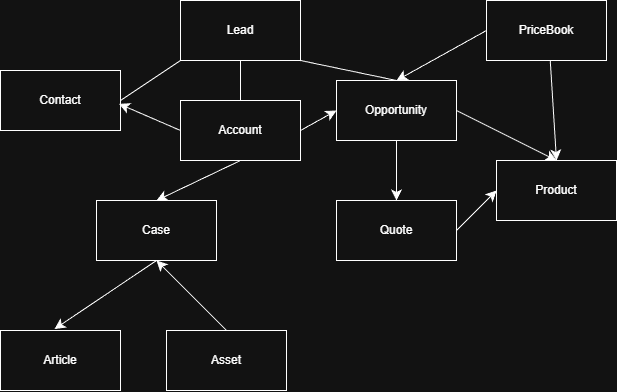

The diagram above was exported from draw.io. Its source (the exported page's mxGraphModel, read from the mxfile embedded in the PNG):
<mxGraphModel dx="931" dy="1065" grid="1" gridSize="10" guides="1" tooltips="1" connect="1" arrows="1" fold="1" page="1" pageScale="1" pageWidth="827" pageHeight="1169" math="0" shadow="0">
  <root>
    <mxCell id="0" />
    <mxCell id="1" parent="0" />
    <mxCell id="rUsE2Bz44RkCh8bRdHtA-1" parent="1" style="rounded=0;whiteSpace=wrap;html=1;" value="Account" vertex="1">
      <mxGeometry height="60" width="120" x="290" y="270" as="geometry" />
    </mxCell>
    <mxCell id="rUsE2Bz44RkCh8bRdHtA-2" parent="1" style="rounded=0;whiteSpace=wrap;html=1;" value="Lead" vertex="1">
      <mxGeometry height="60" width="120" x="290" y="170" as="geometry" />
    </mxCell>
    <mxCell id="rUsE2Bz44RkCh8bRdHtA-3" parent="1" style="rounded=0;whiteSpace=wrap;html=1;" value="Contact" vertex="1">
      <mxGeometry height="60" width="120" x="110" y="240" as="geometry" />
    </mxCell>
    <mxCell id="rUsE2Bz44RkCh8bRdHtA-17" edge="1" parent="1" source="rUsE2Bz44RkCh8bRdHtA-4" style="edgeStyle=none;curved=1;rounded=0;orthogonalLoop=1;jettySize=auto;html=1;exitX=0.5;exitY=1;exitDx=0;exitDy=0;fontSize=12;startSize=8;endSize=8;" target="rUsE2Bz44RkCh8bRdHtA-8">
      <mxGeometry relative="1" as="geometry" />
    </mxCell>
    <mxCell id="rUsE2Bz44RkCh8bRdHtA-4" parent="1" style="rounded=0;whiteSpace=wrap;html=1;" value="Opportunity" vertex="1">
      <mxGeometry height="60" width="120" x="446" y="250" as="geometry" />
    </mxCell>
    <mxCell id="rUsE2Bz44RkCh8bRdHtA-23" edge="1" parent="1" source="rUsE2Bz44RkCh8bRdHtA-5" style="edgeStyle=none;curved=1;rounded=0;orthogonalLoop=1;jettySize=auto;html=1;exitX=0.5;exitY=1;exitDx=0;exitDy=0;entryX=0.45;entryY=-0.024;entryDx=0;entryDy=0;fontSize=12;startSize=8;endSize=8;entryPerimeter=0;" target="rUsE2Bz44RkCh8bRdHtA-10">
      <mxGeometry relative="1" as="geometry" />
    </mxCell>
    <mxCell id="rUsE2Bz44RkCh8bRdHtA-24" edge="1" parent="1" source="rUsE2Bz44RkCh8bRdHtA-9" style="edgeStyle=none;curved=1;rounded=0;orthogonalLoop=1;jettySize=auto;html=1;exitX=0.5;exitY=0;exitDx=0;exitDy=0;fontSize=12;startSize=8;endSize=8;entryX=0.5;entryY=1;entryDx=0;entryDy=0;" target="rUsE2Bz44RkCh8bRdHtA-5">
      <mxGeometry relative="1" as="geometry">
        <mxPoint x="290" y="640" as="targetPoint" />
      </mxGeometry>
    </mxCell>
    <mxCell id="rUsE2Bz44RkCh8bRdHtA-5" parent="1" style="rounded=0;whiteSpace=wrap;html=1;" value="Case" vertex="1">
      <mxGeometry height="60" width="120" x="206" y="370" as="geometry" />
    </mxCell>
    <mxCell id="rUsE2Bz44RkCh8bRdHtA-6" parent="1" style="rounded=0;whiteSpace=wrap;html=1;" value="Product" vertex="1">
      <mxGeometry height="60" width="120" x="606" y="330" as="geometry" />
    </mxCell>
    <mxCell id="rUsE2Bz44RkCh8bRdHtA-19" edge="1" parent="1" source="rUsE2Bz44RkCh8bRdHtA-7" style="edgeStyle=none;curved=1;rounded=0;orthogonalLoop=1;jettySize=auto;html=1;exitX=0.5;exitY=0;exitDx=0;exitDy=0;fontSize=12;startSize=8;endSize=8;entryX=0.5;entryY=0;entryDx=0;entryDy=0;" target="rUsE2Bz44RkCh8bRdHtA-6">
      <mxGeometry relative="1" as="geometry">
        <mxPoint x="666" y="520" as="targetPoint" />
      </mxGeometry>
    </mxCell>
    <mxCell id="rUsE2Bz44RkCh8bRdHtA-21" edge="1" parent="1" source="rUsE2Bz44RkCh8bRdHtA-7" style="edgeStyle=none;curved=1;rounded=0;orthogonalLoop=1;jettySize=auto;html=1;exitX=0;exitY=0.5;exitDx=0;exitDy=0;entryX=0.5;entryY=0;entryDx=0;entryDy=0;fontSize=12;startSize=8;endSize=8;" target="rUsE2Bz44RkCh8bRdHtA-4">
      <mxGeometry relative="1" as="geometry" />
    </mxCell>
    <mxCell id="rUsE2Bz44RkCh8bRdHtA-7" parent="1" style="rounded=0;whiteSpace=wrap;html=1;" value="PriceBook" vertex="1">
      <mxGeometry height="60" width="120" x="596" y="170" as="geometry" />
    </mxCell>
    <mxCell id="rUsE2Bz44RkCh8bRdHtA-22" edge="1" parent="1" source="rUsE2Bz44RkCh8bRdHtA-8" style="edgeStyle=none;curved=1;rounded=0;orthogonalLoop=1;jettySize=auto;html=1;exitX=1;exitY=0.5;exitDx=0;exitDy=0;entryX=0;entryY=0.5;entryDx=0;entryDy=0;fontSize=12;startSize=8;endSize=8;" target="rUsE2Bz44RkCh8bRdHtA-6">
      <mxGeometry relative="1" as="geometry" />
    </mxCell>
    <mxCell id="rUsE2Bz44RkCh8bRdHtA-8" parent="1" style="rounded=0;whiteSpace=wrap;html=1;" value="Quote" vertex="1">
      <mxGeometry height="60" width="120" x="446" y="370" as="geometry" />
    </mxCell>
    <mxCell id="rUsE2Bz44RkCh8bRdHtA-9" parent="1" style="rounded=0;whiteSpace=wrap;html=1;" value="Asset" vertex="1">
      <mxGeometry height="60" width="120" x="276" y="500" as="geometry" />
    </mxCell>
    <mxCell id="rUsE2Bz44RkCh8bRdHtA-10" parent="1" style="rounded=0;whiteSpace=wrap;html=1;" value="Article" vertex="1">
      <mxGeometry height="60" width="120" x="110" y="500" as="geometry" />
    </mxCell>
    <mxCell id="rUsE2Bz44RkCh8bRdHtA-11" edge="1" parent="1" source="rUsE2Bz44RkCh8bRdHtA-1" style="endArrow=classic;html=1;rounded=0;fontSize=12;startSize=8;endSize=8;curved=1;entryX=0.987;entryY=0.556;entryDx=0;entryDy=0;entryPerimeter=0;exitX=0;exitY=0.5;exitDx=0;exitDy=0;" target="rUsE2Bz44RkCh8bRdHtA-3" value="">
      <mxGeometry height="50" relative="1" width="50" as="geometry">
        <Array as="points" />
        <mxPoint x="286" y="340" as="sourcePoint" />
        <mxPoint x="230" y="310" as="targetPoint" />
      </mxGeometry>
    </mxCell>
    <mxCell id="rUsE2Bz44RkCh8bRdHtA-12" edge="1" parent="1" source="rUsE2Bz44RkCh8bRdHtA-1" style="endArrow=classic;html=1;rounded=0;fontSize=12;startSize=8;endSize=8;curved=1;exitX=1;exitY=0.5;exitDx=0;exitDy=0;entryX=0;entryY=0.5;entryDx=0;entryDy=0;" target="rUsE2Bz44RkCh8bRdHtA-4" value="">
      <mxGeometry height="50" relative="1" width="50" as="geometry">
        <mxPoint x="400" y="300" as="sourcePoint" />
        <mxPoint x="450" y="250" as="targetPoint" />
      </mxGeometry>
    </mxCell>
    <mxCell id="rUsE2Bz44RkCh8bRdHtA-13" edge="1" parent="1" source="rUsE2Bz44RkCh8bRdHtA-1" style="endArrow=classic;html=1;rounded=0;fontSize=12;startSize=8;endSize=8;curved=1;entryX=0.5;entryY=0;entryDx=0;entryDy=0;exitX=0.5;exitY=1;exitDx=0;exitDy=0;" target="rUsE2Bz44RkCh8bRdHtA-5" value="">
      <mxGeometry height="50" relative="1" width="50" as="geometry">
        <mxPoint x="410" y="330" as="sourcePoint" />
        <mxPoint x="460" y="280" as="targetPoint" />
      </mxGeometry>
    </mxCell>
    <mxCell id="rUsE2Bz44RkCh8bRdHtA-18" edge="1" parent="1" source="rUsE2Bz44RkCh8bRdHtA-4" style="edgeStyle=none;curved=1;rounded=0;orthogonalLoop=1;jettySize=auto;html=1;exitX=1;exitY=0.5;exitDx=0;exitDy=0;entryX=0.5;entryY=0;entryDx=0;entryDy=0;fontSize=12;startSize=8;endSize=8;" target="rUsE2Bz44RkCh8bRdHtA-6">
      <mxGeometry relative="1" as="geometry" />
    </mxCell>
    <mxCell id="rUsE2Bz44RkCh8bRdHtA-25" edge="1" parent="1" source="rUsE2Bz44RkCh8bRdHtA-1" style="endArrow=none;html=1;rounded=0;fontSize=12;startSize=8;endSize=8;curved=1;exitX=0.5;exitY=0;exitDx=0;exitDy=0;" target="rUsE2Bz44RkCh8bRdHtA-2" value="">
      <mxGeometry height="50" relative="1" width="50" as="geometry">
        <mxPoint x="366" y="460" as="sourcePoint" />
        <mxPoint x="416" y="410" as="targetPoint" />
      </mxGeometry>
    </mxCell>
    <mxCell id="rUsE2Bz44RkCh8bRdHtA-26" edge="1" parent="1" source="rUsE2Bz44RkCh8bRdHtA-3" style="endArrow=none;html=1;rounded=0;fontSize=12;startSize=8;endSize=8;curved=1;entryX=0;entryY=1;entryDx=0;entryDy=0;exitX=1;exitY=0.5;exitDx=0;exitDy=0;" target="rUsE2Bz44RkCh8bRdHtA-2" value="">
      <mxGeometry height="50" relative="1" width="50" as="geometry">
        <mxPoint x="236" y="280" as="sourcePoint" />
        <mxPoint x="286" y="200" as="targetPoint" />
      </mxGeometry>
    </mxCell>
    <mxCell id="rUsE2Bz44RkCh8bRdHtA-27" edge="1" parent="1" source="rUsE2Bz44RkCh8bRdHtA-4" style="endArrow=none;html=1;rounded=0;fontSize=12;startSize=8;endSize=8;curved=1;entryX=1;entryY=1;entryDx=0;entryDy=0;exitX=0.5;exitY=0;exitDx=0;exitDy=0;" target="rUsE2Bz44RkCh8bRdHtA-2" value="">
      <mxGeometry height="50" relative="1" width="50" as="geometry">
        <mxPoint x="366" y="460" as="sourcePoint" />
        <mxPoint x="416" y="410" as="targetPoint" />
      </mxGeometry>
    </mxCell>
  </root>
</mxGraphModel>